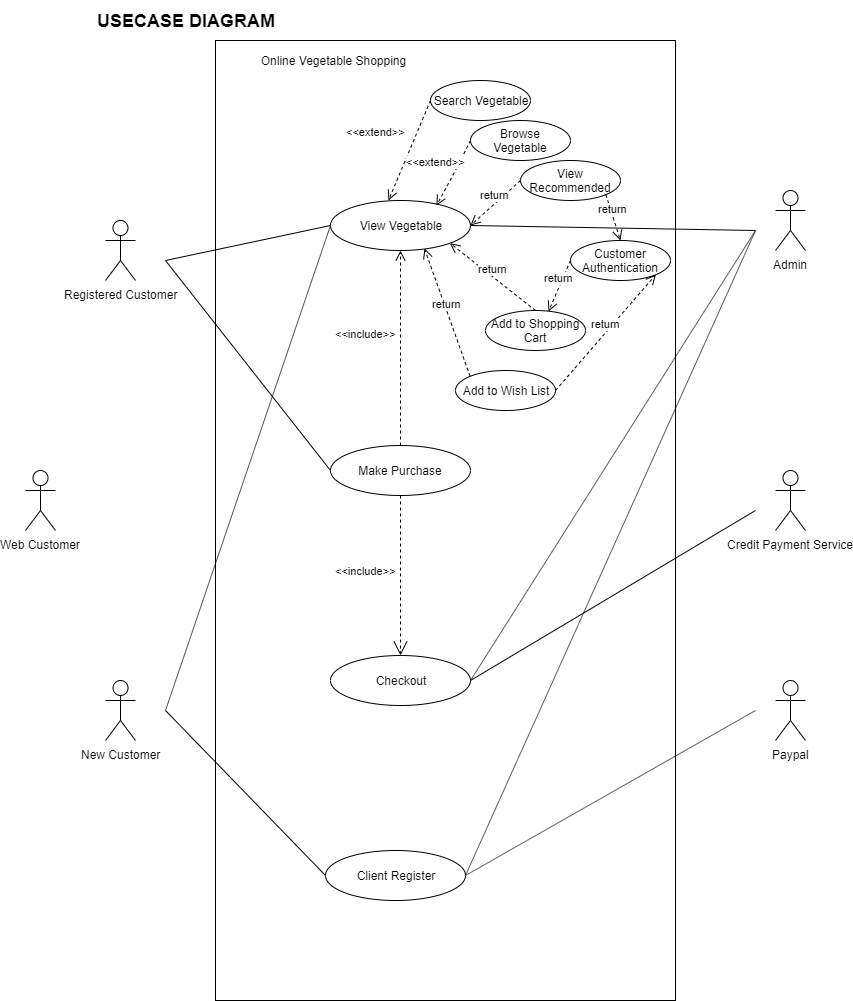

The diagram above was exported from draw.io. Its source (the exported page's mxGraphModel, read from the mxfile embedded in the PNG):
<mxGraphModel dx="1944" dy="429" grid="1" gridSize="10" guides="1" tooltips="1" connect="1" arrows="1" fold="1" page="1" pageScale="1" pageWidth="850" pageHeight="1100" math="0" shadow="0">
  <root>
    <mxCell id="0" />
    <mxCell id="1" parent="0" />
    <mxCell id="-BhUTjar3Qw0w0CFizfq-3" value="" style="rounded=0;whiteSpace=wrap;html=1;" parent="1" vertex="1">
      <mxGeometry x="210" y="80" width="460" height="960" as="geometry" />
    </mxCell>
    <mxCell id="-BhUTjar3Qw0w0CFizfq-4" value="&lt;b&gt;&lt;font style=&quot;font-size: 18px&quot;&gt;USECASE DIAGRAM&lt;/font&gt;&lt;/b&gt;" style="text;html=1;strokeColor=none;fillColor=none;align=center;verticalAlign=middle;whiteSpace=wrap;rounded=0;" parent="1" vertex="1">
      <mxGeometry x="50" y="40" width="260" height="40" as="geometry" />
    </mxCell>
    <mxCell id="-BhUTjar3Qw0w0CFizfq-6" value="Online Vegetable Shopping" style="text;html=1;strokeColor=none;fillColor=none;align=center;verticalAlign=middle;whiteSpace=wrap;rounded=0;" parent="1" vertex="1">
      <mxGeometry x="230" y="90" width="195" height="20" as="geometry" />
    </mxCell>
    <mxCell id="-BhUTjar3Qw0w0CFizfq-7" value="Registered Customer" style="shape=umlActor;verticalLabelPosition=bottom;labelBackgroundColor=#ffffff;verticalAlign=top;html=1;" parent="1" vertex="1">
      <mxGeometry x="100" y="260" width="30" height="60" as="geometry" />
    </mxCell>
    <mxCell id="-BhUTjar3Qw0w0CFizfq-8" value="New Customer" style="shape=umlActor;verticalLabelPosition=bottom;labelBackgroundColor=#ffffff;verticalAlign=top;html=1;" parent="1" vertex="1">
      <mxGeometry x="100" y="720" width="30" height="60" as="geometry" />
    </mxCell>
    <mxCell id="-BhUTjar3Qw0w0CFizfq-9" value="Web Customer" style="shape=umlActor;verticalLabelPosition=bottom;labelBackgroundColor=#ffffff;verticalAlign=top;html=1;" parent="1" vertex="1">
      <mxGeometry x="20" y="510" width="30" height="60" as="geometry" />
    </mxCell>
    <mxCell id="-BhUTjar3Qw0w0CFizfq-14" value="Admin" style="shape=umlActor;verticalLabelPosition=bottom;labelBackgroundColor=#ffffff;verticalAlign=top;html=1;" parent="1" vertex="1">
      <mxGeometry x="770" y="230" width="30" height="60" as="geometry" />
    </mxCell>
    <mxCell id="-BhUTjar3Qw0w0CFizfq-15" value="Credit Payment Service" style="shape=umlActor;verticalLabelPosition=bottom;labelBackgroundColor=#ffffff;verticalAlign=top;html=1;" parent="1" vertex="1">
      <mxGeometry x="770" y="510" width="30" height="60" as="geometry" />
    </mxCell>
    <mxCell id="-BhUTjar3Qw0w0CFizfq-16" value="Paypal" style="shape=umlActor;verticalLabelPosition=bottom;labelBackgroundColor=#ffffff;verticalAlign=top;html=1;" parent="1" vertex="1">
      <mxGeometry x="770" y="720" width="30" height="60" as="geometry" />
    </mxCell>
    <object label="View Vegetable" id="-BhUTjar3Qw0w0CFizfq-17">
      <mxCell style="ellipse;whiteSpace=wrap;html=1;" parent="1" vertex="1">
        <mxGeometry x="325" y="240" width="140" height="50" as="geometry" />
      </mxCell>
    </object>
    <mxCell id="-BhUTjar3Qw0w0CFizfq-18" value="Make Purchase" style="ellipse;whiteSpace=wrap;html=1;" parent="1" vertex="1">
      <mxGeometry x="325" y="485" width="140" height="50" as="geometry" />
    </mxCell>
    <mxCell id="-BhUTjar3Qw0w0CFizfq-20" value="Checkout" style="ellipse;whiteSpace=wrap;html=1;" parent="1" vertex="1">
      <mxGeometry x="325" y="695" width="140" height="50" as="geometry" />
    </mxCell>
    <mxCell id="-BhUTjar3Qw0w0CFizfq-21" value="Client Register" style="ellipse;whiteSpace=wrap;html=1;" parent="1" vertex="1">
      <mxGeometry x="320" y="890" width="140" height="50" as="geometry" />
    </mxCell>
    <mxCell id="-BhUTjar3Qw0w0CFizfq-26" value="" style="endArrow=none;html=1;entryX=0;entryY=0.5;entryDx=0;entryDy=0;" parent="1" target="-BhUTjar3Qw0w0CFizfq-21" edge="1">
      <mxGeometry width="50" height="50" relative="1" as="geometry">
        <mxPoint x="160" y="750" as="sourcePoint" />
        <mxPoint x="60" y="960" as="targetPoint" />
      </mxGeometry>
    </mxCell>
    <mxCell id="-BhUTjar3Qw0w0CFizfq-27" value="" style="endArrow=none;html=1;entryX=0;entryY=0.5;entryDx=0;entryDy=0;" parent="1" target="-BhUTjar3Qw0w0CFizfq-17" edge="1">
      <mxGeometry width="50" height="50" relative="1" as="geometry">
        <mxPoint x="160" y="750" as="sourcePoint" />
        <mxPoint x="250" y="730" as="targetPoint" />
      </mxGeometry>
    </mxCell>
    <mxCell id="-BhUTjar3Qw0w0CFizfq-28" value="" style="endArrow=none;html=1;entryX=0;entryY=0.5;entryDx=0;entryDy=0;" parent="1" target="-BhUTjar3Qw0w0CFizfq-17" edge="1">
      <mxGeometry width="50" height="50" relative="1" as="geometry">
        <mxPoint x="160" y="300" as="sourcePoint" />
        <mxPoint x="290" y="230" as="targetPoint" />
      </mxGeometry>
    </mxCell>
    <mxCell id="-BhUTjar3Qw0w0CFizfq-29" value="" style="endArrow=none;html=1;entryX=0;entryY=0.5;entryDx=0;entryDy=0;" parent="1" target="-BhUTjar3Qw0w0CFizfq-18" edge="1">
      <mxGeometry width="50" height="50" relative="1" as="geometry">
        <mxPoint x="160" y="300" as="sourcePoint" />
        <mxPoint x="295" y="280" as="targetPoint" />
      </mxGeometry>
    </mxCell>
    <mxCell id="-BhUTjar3Qw0w0CFizfq-30" value="" style="endArrow=none;html=1;exitX=1;exitY=0.5;exitDx=0;exitDy=0;" parent="1" source="-BhUTjar3Qw0w0CFizfq-17" edge="1">
      <mxGeometry width="50" height="50" relative="1" as="geometry">
        <mxPoint x="550" y="270" as="sourcePoint" />
        <mxPoint x="750" y="270" as="targetPoint" />
      </mxGeometry>
    </mxCell>
    <mxCell id="-BhUTjar3Qw0w0CFizfq-31" value="" style="endArrow=none;html=1;exitX=1;exitY=0.5;exitDx=0;exitDy=0;" parent="1" source="-BhUTjar3Qw0w0CFizfq-20" edge="1">
      <mxGeometry width="50" height="50" relative="1" as="geometry">
        <mxPoint x="560" y="380" as="sourcePoint" />
        <mxPoint x="750" y="270" as="targetPoint" />
      </mxGeometry>
    </mxCell>
    <mxCell id="-BhUTjar3Qw0w0CFizfq-32" value="" style="endArrow=none;html=1;exitX=1;exitY=0.5;exitDx=0;exitDy=0;" parent="1" source="-BhUTjar3Qw0w0CFizfq-21" edge="1">
      <mxGeometry width="50" height="50" relative="1" as="geometry">
        <mxPoint x="570" y="430" as="sourcePoint" />
        <mxPoint x="750" y="270" as="targetPoint" />
      </mxGeometry>
    </mxCell>
    <mxCell id="-BhUTjar3Qw0w0CFizfq-33" value="" style="endArrow=none;html=1;exitX=1;exitY=0.5;exitDx=0;exitDy=0;" parent="1" source="-BhUTjar3Qw0w0CFizfq-21" edge="1">
      <mxGeometry width="50" height="50" relative="1" as="geometry">
        <mxPoint x="590" y="840" as="sourcePoint" />
        <mxPoint x="750" y="750" as="targetPoint" />
      </mxGeometry>
    </mxCell>
    <mxCell id="-BhUTjar3Qw0w0CFizfq-34" value="" style="endArrow=none;html=1;exitX=1;exitY=0.5;exitDx=0;exitDy=0;" parent="1" source="-BhUTjar3Qw0w0CFizfq-20" edge="1">
      <mxGeometry width="50" height="50" relative="1" as="geometry">
        <mxPoint x="600" y="680" as="sourcePoint" />
        <mxPoint x="750" y="550" as="targetPoint" />
      </mxGeometry>
    </mxCell>
    <mxCell id="-BhUTjar3Qw0w0CFizfq-35" value="&amp;lt;&amp;lt;include&amp;gt;&amp;gt;" style="endArrow=open;endSize=12;dashed=1;html=1;entryX=0.5;entryY=0;entryDx=0;entryDy=0;exitX=0.5;exitY=1;exitDx=0;exitDy=0;" parent="1" source="-BhUTjar3Qw0w0CFizfq-18" target="-BhUTjar3Qw0w0CFizfq-20" edge="1">
      <mxGeometry x="-0.0588" y="-35" width="160" relative="1" as="geometry">
        <mxPoint x="220" y="700" as="sourcePoint" />
        <mxPoint x="380" y="700" as="targetPoint" />
        <mxPoint as="offset" />
      </mxGeometry>
    </mxCell>
    <mxCell id="-BhUTjar3Qw0w0CFizfq-36" value="&amp;lt;&amp;lt;include&amp;gt;&amp;gt;" style="html=1;verticalAlign=bottom;endArrow=open;dashed=1;endSize=8;entryX=0.5;entryY=1;entryDx=0;entryDy=0;exitX=0.5;exitY=0;exitDx=0;exitDy=0;" parent="1" source="-BhUTjar3Qw0w0CFizfq-18" target="-BhUTjar3Qw0w0CFizfq-17" edge="1">
      <mxGeometry x="0.0588" y="35" relative="1" as="geometry">
        <mxPoint x="570" y="350" as="sourcePoint" />
        <mxPoint x="490" y="350" as="targetPoint" />
        <mxPoint as="offset" />
      </mxGeometry>
    </mxCell>
    <mxCell id="-BhUTjar3Qw0w0CFizfq-40" value="Search Vegetable" style="ellipse;whiteSpace=wrap;html=1;" parent="1" vertex="1">
      <mxGeometry x="425" y="120" width="100" height="40" as="geometry" />
    </mxCell>
    <mxCell id="-BhUTjar3Qw0w0CFizfq-41" value="Browse Vegetable" style="ellipse;whiteSpace=wrap;html=1;" parent="1" vertex="1">
      <mxGeometry x="465" y="160" width="100" height="40" as="geometry" />
    </mxCell>
    <mxCell id="-BhUTjar3Qw0w0CFizfq-42" value="View Recommended" style="ellipse;whiteSpace=wrap;html=1;" parent="1" vertex="1">
      <mxGeometry x="515" y="200" width="100" height="40" as="geometry" />
    </mxCell>
    <mxCell id="-BhUTjar3Qw0w0CFizfq-44" value="Customer Authentication" style="ellipse;whiteSpace=wrap;html=1;" parent="1" vertex="1">
      <mxGeometry x="565" y="280" width="100" height="40" as="geometry" />
    </mxCell>
    <mxCell id="-BhUTjar3Qw0w0CFizfq-45" value="Add to Shopping Cart" style="ellipse;whiteSpace=wrap;html=1;" parent="1" vertex="1">
      <mxGeometry x="480" y="350" width="100" height="40" as="geometry" />
    </mxCell>
    <mxCell id="-BhUTjar3Qw0w0CFizfq-46" value="Add to Wish List" style="ellipse;whiteSpace=wrap;html=1;" parent="1" vertex="1">
      <mxGeometry x="450" y="410" width="100" height="40" as="geometry" />
    </mxCell>
    <mxCell id="-BhUTjar3Qw0w0CFizfq-49" value="&amp;lt;&amp;lt;extend&amp;gt;&amp;gt;" style="html=1;verticalAlign=bottom;endArrow=open;dashed=1;endSize=8;exitX=0;exitY=0.5;exitDx=0;exitDy=0;entryX=0.414;entryY=0;entryDx=0;entryDy=0;entryPerimeter=0;" parent="1" source="-BhUTjar3Qw0w0CFizfq-40" target="-BhUTjar3Qw0w0CFizfq-17" edge="1">
      <mxGeometry x="0.0728" y="-35" relative="1" as="geometry">
        <mxPoint x="325" y="214.5" as="sourcePoint" />
        <mxPoint x="245" y="214.5" as="targetPoint" />
        <mxPoint as="offset" />
      </mxGeometry>
    </mxCell>
    <mxCell id="-BhUTjar3Qw0w0CFizfq-50" value="&amp;lt;&amp;lt;extend&amp;gt;&amp;gt;" style="html=1;verticalAlign=bottom;endArrow=open;dashed=1;endSize=8;exitX=0;exitY=0.5;exitDx=0;exitDy=0;entryX=0.757;entryY=0.1;entryDx=0;entryDy=0;entryPerimeter=0;" parent="1" source="-BhUTjar3Qw0w0CFizfq-41" target="-BhUTjar3Qw0w0CFizfq-17" edge="1">
      <mxGeometry x="0.1618" y="-17" relative="1" as="geometry">
        <mxPoint x="360" y="203.5" as="sourcePoint" />
        <mxPoint x="280" y="203.5" as="targetPoint" />
        <Array as="points">
          <mxPoint x="450" y="210" />
        </Array>
        <mxPoint as="offset" />
      </mxGeometry>
    </mxCell>
    <mxCell id="-BhUTjar3Qw0w0CFizfq-51" value="return" style="html=1;verticalAlign=bottom;endArrow=open;dashed=1;endSize=8;exitX=0;exitY=0;exitDx=0;exitDy=0;entryX=0.671;entryY=0.96;entryDx=0;entryDy=0;entryPerimeter=0;" parent="1" source="-BhUTjar3Qw0w0CFizfq-46" target="-BhUTjar3Qw0w0CFizfq-17" edge="1">
      <mxGeometry relative="1" as="geometry">
        <mxPoint x="130" y="400" as="sourcePoint" />
        <mxPoint x="50" y="400" as="targetPoint" />
      </mxGeometry>
    </mxCell>
    <mxCell id="-BhUTjar3Qw0w0CFizfq-52" value="return" style="html=1;verticalAlign=bottom;endArrow=open;dashed=1;endSize=8;exitX=0;exitY=0.5;exitDx=0;exitDy=0;entryX=0.63;entryY=0.025;entryDx=0;entryDy=0;entryPerimeter=0;" parent="1" source="-BhUTjar3Qw0w0CFizfq-44" target="-BhUTjar3Qw0w0CFizfq-45" edge="1">
      <mxGeometry relative="1" as="geometry">
        <mxPoint x="160" y="440" as="sourcePoint" />
        <mxPoint x="80" y="440" as="targetPoint" />
      </mxGeometry>
    </mxCell>
    <mxCell id="-BhUTjar3Qw0w0CFizfq-53" value="return" style="html=1;verticalAlign=bottom;endArrow=open;dashed=1;endSize=8;exitX=0.5;exitY=0;exitDx=0;exitDy=0;entryX=1;entryY=1;entryDx=0;entryDy=0;" parent="1" source="-BhUTjar3Qw0w0CFizfq-45" target="-BhUTjar3Qw0w0CFizfq-17" edge="1">
      <mxGeometry relative="1" as="geometry">
        <mxPoint x="100" y="290" as="sourcePoint" />
        <mxPoint x="20" y="290" as="targetPoint" />
      </mxGeometry>
    </mxCell>
    <mxCell id="-BhUTjar3Qw0w0CFizfq-54" value="return" style="html=1;verticalAlign=bottom;endArrow=open;dashed=1;endSize=8;exitX=0;exitY=0.5;exitDx=0;exitDy=0;entryX=1;entryY=0.5;entryDx=0;entryDy=0;" parent="1" source="-BhUTjar3Qw0w0CFizfq-42" target="-BhUTjar3Qw0w0CFizfq-17" edge="1">
      <mxGeometry relative="1" as="geometry">
        <mxPoint x="120" y="230" as="sourcePoint" />
        <mxPoint x="40" y="230" as="targetPoint" />
      </mxGeometry>
    </mxCell>
    <mxCell id="-BhUTjar3Qw0w0CFizfq-55" value="return" style="html=1;verticalAlign=bottom;endArrow=open;dashed=1;endSize=8;exitX=1;exitY=1;exitDx=0;exitDy=0;entryX=0.5;entryY=0;entryDx=0;entryDy=0;" parent="1" source="-BhUTjar3Qw0w0CFizfq-42" target="-BhUTjar3Qw0w0CFizfq-44" edge="1">
      <mxGeometry relative="1" as="geometry">
        <mxPoint x="590" y="259" as="sourcePoint" />
        <mxPoint x="510" y="259" as="targetPoint" />
      </mxGeometry>
    </mxCell>
    <mxCell id="-BhUTjar3Qw0w0CFizfq-56" value="return" style="html=1;verticalAlign=bottom;endArrow=open;dashed=1;endSize=8;exitX=1;exitY=0.5;exitDx=0;exitDy=0;entryX=1;entryY=1;entryDx=0;entryDy=0;" parent="1" source="-BhUTjar3Qw0w0CFizfq-46" target="-BhUTjar3Qw0w0CFizfq-44" edge="1">
      <mxGeometry relative="1" as="geometry">
        <mxPoint x="180" y="490" as="sourcePoint" />
        <mxPoint x="100" y="490" as="targetPoint" />
      </mxGeometry>
    </mxCell>
  </root>
</mxGraphModel>